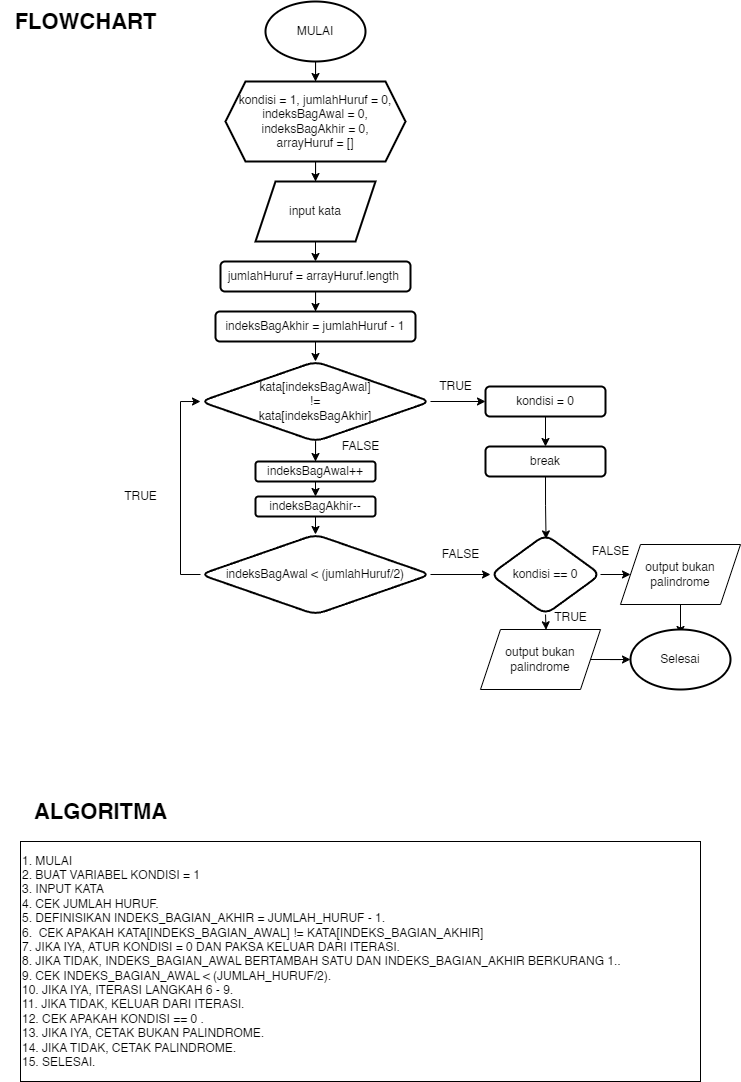

The diagram above was exported from draw.io. Its source (the exported page's mxGraphModel, read from the mxfile embedded in the PNG):
<mxGraphModel dx="1094" dy="593" grid="1" gridSize="10" guides="1" tooltips="1" connect="1" arrows="1" fold="1" page="1" pageScale="1" pageWidth="827" pageHeight="1169" math="0" shadow="0">
  <root>
    <mxCell id="WIyWlLk6GJQsqaUBKTNV-0" />
    <mxCell id="WIyWlLk6GJQsqaUBKTNV-1" parent="WIyWlLk6GJQsqaUBKTNV-0" />
    <mxCell id="pNC8GubvryXVl4mvpY86-44" value="1.&lt;span style=&quot;&quot;&gt; &lt;span style=&quot;&quot;&gt; &lt;/span&gt;&lt;/span&gt;MULAI&lt;span style=&quot;&quot;&gt; &lt;/span&gt;&lt;br&gt;2. BUAT VARIABEL KONDISI = 1&lt;br&gt;3.&lt;span style=&quot;&quot;&gt; &lt;span style=&quot;&quot;&gt; &lt;/span&gt;&lt;/span&gt;INPUT KATA&lt;br&gt;4.&lt;span style=&quot;&quot;&gt; &lt;span style=&quot;&quot;&gt; &lt;/span&gt;&lt;/span&gt;CEK JUMLAH HURUF.&lt;br&gt;5.&lt;span style=&quot;&quot;&gt; &lt;span style=&quot;&quot;&gt; &lt;/span&gt;&lt;/span&gt;DEFINISIKAN INDEKS_BAGIAN_AKHIR = JUMLAH_HURUF - 1.&lt;br&gt;6.&amp;nbsp;&lt;span style=&quot;&quot;&gt; &lt;/span&gt;&lt;span style=&quot;&quot;&gt;&lt;/span&gt;&lt;span style=&quot;&quot;&gt;&lt;/span&gt;&lt;span style=&quot;&quot;&gt;&lt;/span&gt;CEK APAKAH KATA[INDEKS_BAGIAN_AWAL] != KATA[INDEKS_BAGIAN_AKHIR]&lt;br&gt;7.&lt;span style=&quot;&quot;&gt; &lt;/span&gt;JIKA IYA, ATUR KONDISI = 0 DAN PAKSA KELUAR DARI ITERASI.&lt;br&gt;8.&lt;span style=&quot;&quot;&gt; &lt;/span&gt;JIKA TIDAK, INDEKS_BAGIAN_AWAL BERTAMBAH SATU DAN INDEKS_BAGIAN_AKHIR BERKURANG 1..&lt;br&gt;9.&lt;span style=&quot;&quot;&gt;&amp;nbsp;CEK INDEKS_BAGIAN_AWAL &amp;lt; (JUMLAH_HURUF/2).&lt;br&gt;&lt;/span&gt;10. JIKA IYA, ITERASI LANGKAH 6 - 9.&lt;br&gt;11. JIKA TIDAK, KELUAR DARI ITERASI.&lt;br&gt;12.&lt;span style=&quot;&quot;&gt; &lt;/span&gt;CEK APAKAH KONDISI == 0 .&lt;br&gt;13.&lt;span style=&quot;&quot;&gt; &lt;/span&gt;JIKA IYA, CETAK BUKAN PALINDROME.&lt;br&gt;14.&lt;span style=&quot;&quot;&gt; &lt;/span&gt;JIKA TIDAK, CETAK PALINDROME.&lt;br&gt;15.&lt;span style=&quot;&quot;&gt; &lt;/span&gt;SELESAI." style="whiteSpace=wrap;html=1;align=left;" vertex="1" parent="WIyWlLk6GJQsqaUBKTNV-1">
      <mxGeometry x="50" y="870" width="680" height="240" as="geometry" />
    </mxCell>
    <mxCell id="pNC8GubvryXVl4mvpY86-45" value="" style="edgeStyle=orthogonalEdgeStyle;rounded=0;orthogonalLoop=1;jettySize=auto;html=1;" edge="1" parent="WIyWlLk6GJQsqaUBKTNV-1" source="pNC8GubvryXVl4mvpY86-46" target="pNC8GubvryXVl4mvpY86-48">
      <mxGeometry relative="1" as="geometry" />
    </mxCell>
    <mxCell id="pNC8GubvryXVl4mvpY86-46" value="MULAI" style="strokeWidth=2;html=1;shape=mxgraph.flowchart.start_1;whiteSpace=wrap;" vertex="1" parent="WIyWlLk6GJQsqaUBKTNV-1">
      <mxGeometry x="295" y="30" width="100" height="60" as="geometry" />
    </mxCell>
    <mxCell id="pNC8GubvryXVl4mvpY86-47" value="" style="edgeStyle=orthogonalEdgeStyle;rounded=0;orthogonalLoop=1;jettySize=auto;html=1;" edge="1" parent="WIyWlLk6GJQsqaUBKTNV-1" source="pNC8GubvryXVl4mvpY86-48" target="pNC8GubvryXVl4mvpY86-50">
      <mxGeometry relative="1" as="geometry" />
    </mxCell>
    <mxCell id="pNC8GubvryXVl4mvpY86-48" value="kondisi = 1, jumlahHuruf = 0,&lt;br&gt;indeksBagAwal = 0, indeksBagAkhir = 0, &lt;br&gt;arrayHuruf = []" style="shape=hexagon;perimeter=hexagonPerimeter2;whiteSpace=wrap;html=1;fixedSize=1;strokeWidth=2;" vertex="1" parent="WIyWlLk6GJQsqaUBKTNV-1">
      <mxGeometry x="255" y="110" width="180" height="80" as="geometry" />
    </mxCell>
    <mxCell id="pNC8GubvryXVl4mvpY86-88" style="edgeStyle=orthogonalEdgeStyle;rounded=0;orthogonalLoop=1;jettySize=auto;html=1;exitX=0.5;exitY=1;exitDx=0;exitDy=0;entryX=0.5;entryY=0;entryDx=0;entryDy=0;" edge="1" parent="WIyWlLk6GJQsqaUBKTNV-1" source="pNC8GubvryXVl4mvpY86-50" target="pNC8GubvryXVl4mvpY86-54">
      <mxGeometry relative="1" as="geometry" />
    </mxCell>
    <mxCell id="pNC8GubvryXVl4mvpY86-50" value="input kata" style="shape=parallelogram;perimeter=parallelogramPerimeter;whiteSpace=wrap;html=1;fixedSize=1;strokeWidth=2;" vertex="1" parent="WIyWlLk6GJQsqaUBKTNV-1">
      <mxGeometry x="285" y="210" width="120" height="60" as="geometry" />
    </mxCell>
    <mxCell id="pNC8GubvryXVl4mvpY86-53" value="" style="edgeStyle=orthogonalEdgeStyle;rounded=0;orthogonalLoop=1;jettySize=auto;html=1;" edge="1" parent="WIyWlLk6GJQsqaUBKTNV-1" source="pNC8GubvryXVl4mvpY86-54" target="pNC8GubvryXVl4mvpY86-56">
      <mxGeometry relative="1" as="geometry" />
    </mxCell>
    <mxCell id="pNC8GubvryXVl4mvpY86-54" value="jumlahHuruf = arrayHuruf.length&amp;nbsp;" style="rounded=1;whiteSpace=wrap;html=1;strokeWidth=2;" vertex="1" parent="WIyWlLk6GJQsqaUBKTNV-1">
      <mxGeometry x="250" y="290" width="190" height="30" as="geometry" />
    </mxCell>
    <mxCell id="pNC8GubvryXVl4mvpY86-55" style="edgeStyle=orthogonalEdgeStyle;rounded=0;orthogonalLoop=1;jettySize=auto;html=1;exitX=0.5;exitY=1;exitDx=0;exitDy=0;entryX=0.5;entryY=0;entryDx=0;entryDy=0;" edge="1" parent="WIyWlLk6GJQsqaUBKTNV-1" source="pNC8GubvryXVl4mvpY86-56" target="pNC8GubvryXVl4mvpY86-62">
      <mxGeometry relative="1" as="geometry" />
    </mxCell>
    <mxCell id="pNC8GubvryXVl4mvpY86-56" value="indeksBagAkhir = jumlahHuruf - 1" style="rounded=1;whiteSpace=wrap;html=1;strokeWidth=2;" vertex="1" parent="WIyWlLk6GJQsqaUBKTNV-1">
      <mxGeometry x="245" y="340" width="200" height="30" as="geometry" />
    </mxCell>
    <mxCell id="pNC8GubvryXVl4mvpY86-57" style="edgeStyle=orthogonalEdgeStyle;rounded=0;orthogonalLoop=1;jettySize=auto;html=1;exitX=0;exitY=0.5;exitDx=0;exitDy=0;entryX=0;entryY=0.5;entryDx=0;entryDy=0;" edge="1" parent="WIyWlLk6GJQsqaUBKTNV-1" source="pNC8GubvryXVl4mvpY86-59" target="pNC8GubvryXVl4mvpY86-62">
      <mxGeometry relative="1" as="geometry" />
    </mxCell>
    <mxCell id="pNC8GubvryXVl4mvpY86-58" style="edgeStyle=orthogonalEdgeStyle;rounded=0;orthogonalLoop=1;jettySize=auto;html=1;entryX=0;entryY=0.5;entryDx=0;entryDy=0;" edge="1" parent="WIyWlLk6GJQsqaUBKTNV-1" source="pNC8GubvryXVl4mvpY86-59" target="pNC8GubvryXVl4mvpY86-70">
      <mxGeometry relative="1" as="geometry" />
    </mxCell>
    <mxCell id="pNC8GubvryXVl4mvpY86-59" value="indeksBagAwal &amp;lt; (jumlahHuruf/2)" style="rhombus;whiteSpace=wrap;html=1;rounded=1;strokeWidth=2;" vertex="1" parent="WIyWlLk6GJQsqaUBKTNV-1">
      <mxGeometry x="230" y="563" width="230" height="80" as="geometry" />
    </mxCell>
    <mxCell id="pNC8GubvryXVl4mvpY86-60" style="edgeStyle=orthogonalEdgeStyle;rounded=0;orthogonalLoop=1;jettySize=auto;html=1;entryX=0.5;entryY=0;entryDx=0;entryDy=0;" edge="1" parent="WIyWlLk6GJQsqaUBKTNV-1" source="pNC8GubvryXVl4mvpY86-62" target="pNC8GubvryXVl4mvpY86-67">
      <mxGeometry relative="1" as="geometry" />
    </mxCell>
    <mxCell id="pNC8GubvryXVl4mvpY86-61" style="edgeStyle=orthogonalEdgeStyle;rounded=0;orthogonalLoop=1;jettySize=auto;html=1;entryX=0;entryY=0.5;entryDx=0;entryDy=0;" edge="1" parent="WIyWlLk6GJQsqaUBKTNV-1" source="pNC8GubvryXVl4mvpY86-62" target="pNC8GubvryXVl4mvpY86-79">
      <mxGeometry relative="1" as="geometry" />
    </mxCell>
    <mxCell id="pNC8GubvryXVl4mvpY86-62" value="kata[indeksBagAwal]&lt;br&gt;!=&lt;br&gt;kata[indeksBagAkhir]" style="rhombus;whiteSpace=wrap;html=1;rounded=1;strokeWidth=2;" vertex="1" parent="WIyWlLk6GJQsqaUBKTNV-1">
      <mxGeometry x="230" y="390" width="230" height="80" as="geometry" />
    </mxCell>
    <mxCell id="pNC8GubvryXVl4mvpY86-63" style="edgeStyle=orthogonalEdgeStyle;rounded=0;orthogonalLoop=1;jettySize=auto;html=1;exitX=0.5;exitY=1;exitDx=0;exitDy=0;entryX=0.5;entryY=0;entryDx=0;entryDy=0;" edge="1" parent="WIyWlLk6GJQsqaUBKTNV-1" source="pNC8GubvryXVl4mvpY86-64" target="pNC8GubvryXVl4mvpY86-59">
      <mxGeometry relative="1" as="geometry" />
    </mxCell>
    <mxCell id="pNC8GubvryXVl4mvpY86-64" value="indeksBagAkhir--" style="rounded=1;whiteSpace=wrap;html=1;strokeWidth=2;" vertex="1" parent="WIyWlLk6GJQsqaUBKTNV-1">
      <mxGeometry x="285" y="525" width="120" height="20" as="geometry" />
    </mxCell>
    <mxCell id="pNC8GubvryXVl4mvpY86-65" style="edgeStyle=orthogonalEdgeStyle;rounded=0;orthogonalLoop=1;jettySize=auto;html=1;" edge="1" parent="WIyWlLk6GJQsqaUBKTNV-1">
      <mxGeometry relative="1" as="geometry">
        <mxPoint x="345.1428571428571" y="520" as="targetPoint" />
        <mxPoint x="345" y="520" as="sourcePoint" />
      </mxGeometry>
    </mxCell>
    <mxCell id="pNC8GubvryXVl4mvpY86-66" style="edgeStyle=orthogonalEdgeStyle;rounded=0;orthogonalLoop=1;jettySize=auto;html=1;exitX=0.5;exitY=1;exitDx=0;exitDy=0;entryX=0.5;entryY=0;entryDx=0;entryDy=0;" edge="1" parent="WIyWlLk6GJQsqaUBKTNV-1" source="pNC8GubvryXVl4mvpY86-67" target="pNC8GubvryXVl4mvpY86-64">
      <mxGeometry relative="1" as="geometry" />
    </mxCell>
    <mxCell id="pNC8GubvryXVl4mvpY86-67" value="indeksBagAwal++" style="rounded=1;whiteSpace=wrap;html=1;strokeWidth=2;" vertex="1" parent="WIyWlLk6GJQsqaUBKTNV-1">
      <mxGeometry x="285" y="490" width="120" height="20" as="geometry" />
    </mxCell>
    <mxCell id="pNC8GubvryXVl4mvpY86-68" style="edgeStyle=orthogonalEdgeStyle;rounded=0;orthogonalLoop=1;jettySize=auto;html=1;exitX=0.5;exitY=1;exitDx=0;exitDy=0;entryX=0.546;entryY=0.005;entryDx=0;entryDy=0;entryPerimeter=0;" edge="1" parent="WIyWlLk6GJQsqaUBKTNV-1" source="pNC8GubvryXVl4mvpY86-70" target="pNC8GubvryXVl4mvpY86-72">
      <mxGeometry relative="1" as="geometry" />
    </mxCell>
    <mxCell id="pNC8GubvryXVl4mvpY86-69" style="edgeStyle=orthogonalEdgeStyle;rounded=0;orthogonalLoop=1;jettySize=auto;html=1;exitX=1;exitY=0.5;exitDx=0;exitDy=0;entryX=0;entryY=0.5;entryDx=0;entryDy=0;" edge="1" parent="WIyWlLk6GJQsqaUBKTNV-1" source="pNC8GubvryXVl4mvpY86-70" target="pNC8GubvryXVl4mvpY86-74">
      <mxGeometry relative="1" as="geometry" />
    </mxCell>
    <mxCell id="pNC8GubvryXVl4mvpY86-70" value="kondisi == 0" style="rhombus;whiteSpace=wrap;html=1;rounded=1;strokeWidth=2;" vertex="1" parent="WIyWlLk6GJQsqaUBKTNV-1">
      <mxGeometry x="520" y="563" width="110" height="80" as="geometry" />
    </mxCell>
    <mxCell id="pNC8GubvryXVl4mvpY86-71" style="edgeStyle=orthogonalEdgeStyle;rounded=0;orthogonalLoop=1;jettySize=auto;html=1;exitX=1;exitY=0.5;exitDx=0;exitDy=0;entryX=0;entryY=0.5;entryDx=0;entryDy=0;entryPerimeter=0;" edge="1" parent="WIyWlLk6GJQsqaUBKTNV-1" source="pNC8GubvryXVl4mvpY86-72" target="pNC8GubvryXVl4mvpY86-75">
      <mxGeometry relative="1" as="geometry">
        <mxPoint x="820" y="688" as="targetPoint" />
        <Array as="points" />
      </mxGeometry>
    </mxCell>
    <mxCell id="pNC8GubvryXVl4mvpY86-72" value="output bukan palindrome" style="shape=parallelogram;perimeter=parallelogramPerimeter;whiteSpace=wrap;html=1;fixedSize=1;" vertex="1" parent="WIyWlLk6GJQsqaUBKTNV-1">
      <mxGeometry x="510" y="658" width="120" height="60" as="geometry" />
    </mxCell>
    <mxCell id="pNC8GubvryXVl4mvpY86-73" style="edgeStyle=orthogonalEdgeStyle;rounded=0;orthogonalLoop=1;jettySize=auto;html=1;exitX=0.5;exitY=1;exitDx=0;exitDy=0;entryX=0.5;entryY=0.083;entryDx=0;entryDy=0;entryPerimeter=0;" edge="1" parent="WIyWlLk6GJQsqaUBKTNV-1" source="pNC8GubvryXVl4mvpY86-74" target="pNC8GubvryXVl4mvpY86-75">
      <mxGeometry relative="1" as="geometry" />
    </mxCell>
    <mxCell id="pNC8GubvryXVl4mvpY86-74" value="output bukan palindrome" style="shape=parallelogram;perimeter=parallelogramPerimeter;whiteSpace=wrap;html=1;fixedSize=1;" vertex="1" parent="WIyWlLk6GJQsqaUBKTNV-1">
      <mxGeometry x="650" y="573" width="120" height="60" as="geometry" />
    </mxCell>
    <mxCell id="pNC8GubvryXVl4mvpY86-75" value="Selesai" style="strokeWidth=2;html=1;shape=mxgraph.flowchart.start_1;whiteSpace=wrap;" vertex="1" parent="WIyWlLk6GJQsqaUBKTNV-1">
      <mxGeometry x="660" y="658" width="100" height="60" as="geometry" />
    </mxCell>
    <mxCell id="pNC8GubvryXVl4mvpY86-76" value="TRUE" style="text;html=1;align=center;verticalAlign=middle;resizable=0;points=[];autosize=1;strokeColor=none;fillColor=none;" vertex="1" parent="WIyWlLk6GJQsqaUBKTNV-1">
      <mxGeometry x="570" y="631" width="60" height="30" as="geometry" />
    </mxCell>
    <mxCell id="pNC8GubvryXVl4mvpY86-77" value="FALSE" style="text;html=1;align=center;verticalAlign=middle;resizable=0;points=[];autosize=1;strokeColor=none;fillColor=none;" vertex="1" parent="WIyWlLk6GJQsqaUBKTNV-1">
      <mxGeometry x="610" y="565" width="60" height="30" as="geometry" />
    </mxCell>
    <mxCell id="pNC8GubvryXVl4mvpY86-78" style="edgeStyle=orthogonalEdgeStyle;rounded=0;orthogonalLoop=1;jettySize=auto;html=1;exitX=0.5;exitY=1;exitDx=0;exitDy=0;entryX=0.5;entryY=0;entryDx=0;entryDy=0;" edge="1" parent="WIyWlLk6GJQsqaUBKTNV-1" source="pNC8GubvryXVl4mvpY86-79" target="pNC8GubvryXVl4mvpY86-81">
      <mxGeometry relative="1" as="geometry" />
    </mxCell>
    <mxCell id="pNC8GubvryXVl4mvpY86-79" value="kondisi = 0" style="rounded=1;whiteSpace=wrap;html=1;strokeWidth=2;" vertex="1" parent="WIyWlLk6GJQsqaUBKTNV-1">
      <mxGeometry x="515" y="415" width="120" height="30" as="geometry" />
    </mxCell>
    <mxCell id="pNC8GubvryXVl4mvpY86-80" style="edgeStyle=orthogonalEdgeStyle;rounded=0;orthogonalLoop=1;jettySize=auto;html=1;exitX=0.5;exitY=1;exitDx=0;exitDy=0;entryX=0.505;entryY=0.055;entryDx=0;entryDy=0;entryPerimeter=0;" edge="1" parent="WIyWlLk6GJQsqaUBKTNV-1" source="pNC8GubvryXVl4mvpY86-81" target="pNC8GubvryXVl4mvpY86-70">
      <mxGeometry relative="1" as="geometry" />
    </mxCell>
    <mxCell id="pNC8GubvryXVl4mvpY86-81" value="break" style="rounded=1;whiteSpace=wrap;html=1;strokeWidth=2;" vertex="1" parent="WIyWlLk6GJQsqaUBKTNV-1">
      <mxGeometry x="515" y="475" width="120" height="30" as="geometry" />
    </mxCell>
    <mxCell id="pNC8GubvryXVl4mvpY86-82" value="FALSE" style="text;html=1;align=center;verticalAlign=middle;resizable=0;points=[];autosize=1;strokeColor=none;fillColor=none;" vertex="1" parent="WIyWlLk6GJQsqaUBKTNV-1">
      <mxGeometry x="460" y="568" width="60" height="30" as="geometry" />
    </mxCell>
    <mxCell id="pNC8GubvryXVl4mvpY86-83" value="TRUE" style="text;html=1;align=center;verticalAlign=middle;resizable=0;points=[];autosize=1;strokeColor=none;fillColor=none;" vertex="1" parent="WIyWlLk6GJQsqaUBKTNV-1">
      <mxGeometry x="140" y="510" width="60" height="30" as="geometry" />
    </mxCell>
    <mxCell id="pNC8GubvryXVl4mvpY86-84" value="TRUE" style="text;html=1;align=center;verticalAlign=middle;resizable=0;points=[];autosize=1;strokeColor=none;fillColor=none;" vertex="1" parent="WIyWlLk6GJQsqaUBKTNV-1">
      <mxGeometry x="455" y="400" width="60" height="30" as="geometry" />
    </mxCell>
    <mxCell id="pNC8GubvryXVl4mvpY86-85" value="FALSE" style="text;html=1;align=center;verticalAlign=middle;resizable=0;points=[];autosize=1;strokeColor=none;fillColor=none;" vertex="1" parent="WIyWlLk6GJQsqaUBKTNV-1">
      <mxGeometry x="360" y="460" width="60" height="30" as="geometry" />
    </mxCell>
    <mxCell id="pNC8GubvryXVl4mvpY86-86" value="&lt;b&gt;&lt;font style=&quot;font-size: 22px;&quot;&gt;ALGORITMA&lt;/font&gt;&lt;/b&gt;" style="text;html=1;align=center;verticalAlign=middle;resizable=0;points=[];autosize=1;strokeColor=none;fillColor=none;" vertex="1" parent="WIyWlLk6GJQsqaUBKTNV-1">
      <mxGeometry x="50" y="820" width="160" height="40" as="geometry" />
    </mxCell>
    <mxCell id="pNC8GubvryXVl4mvpY86-87" value="FLOWCHART" style="text;html=1;align=center;verticalAlign=middle;resizable=0;points=[];autosize=1;strokeColor=none;fillColor=none;fontSize=22;fontStyle=1" vertex="1" parent="WIyWlLk6GJQsqaUBKTNV-1">
      <mxGeometry x="30" y="30" width="170" height="40" as="geometry" />
    </mxCell>
  </root>
</mxGraphModel>